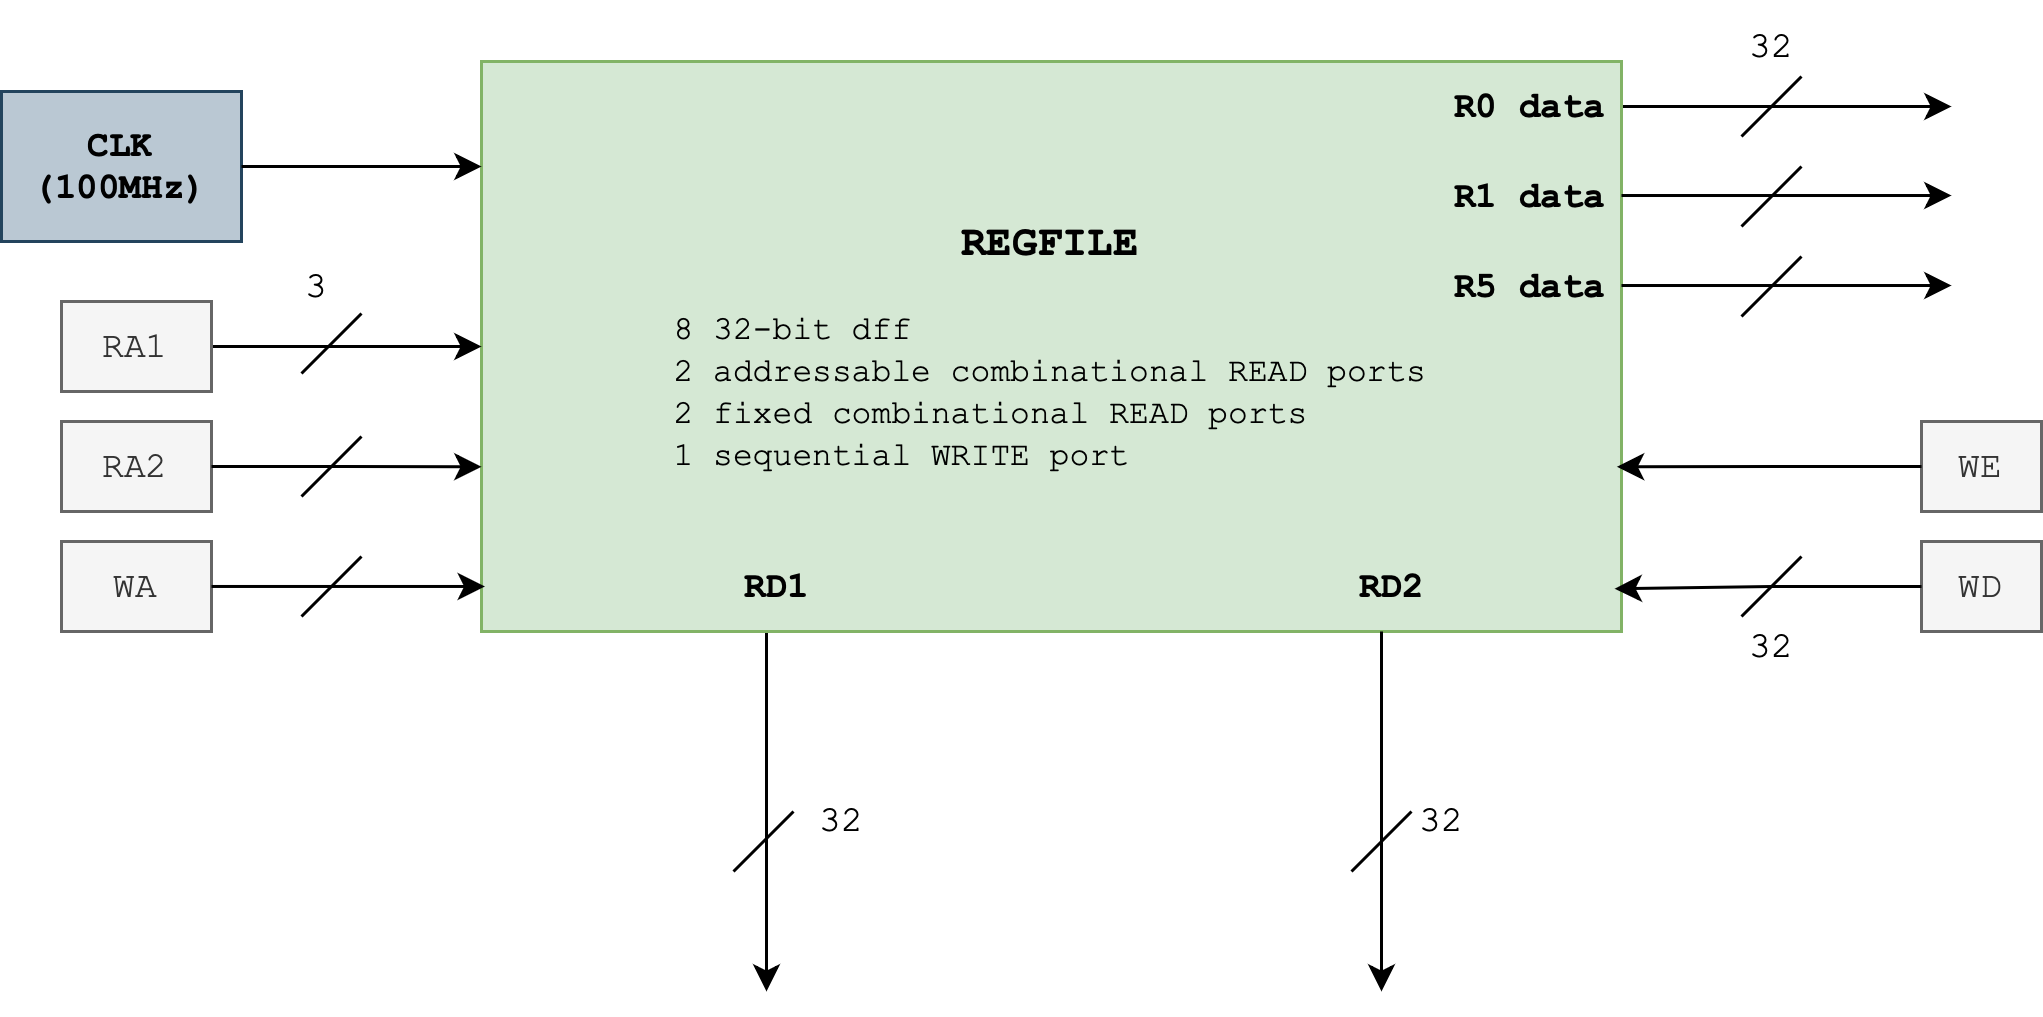

The diagram above was exported from draw.io. Its source (the exported page's mxGraphModel, read from the mxfile embedded in the PNG):
<mxGraphModel dx="1781" dy="645" grid="1" gridSize="10" guides="1" tooltips="1" connect="1" arrows="1" fold="1" page="1" pageScale="1" pageWidth="827" pageHeight="1169" math="0" shadow="0">
  <root>
    <mxCell id="0" />
    <mxCell id="1" parent="0" />
    <mxCell id="t6niIbKzdim_94gOn0xI-18" style="edgeStyle=orthogonalEdgeStyle;rounded=0;orthogonalLoop=1;jettySize=auto;html=1;exitX=0.25;exitY=1;exitDx=0;exitDy=0;" parent="1" source="t6niIbKzdim_94gOn0xI-1" edge="1">
      <mxGeometry relative="1" as="geometry">
        <mxPoint x="235" y="480" as="targetPoint" />
      </mxGeometry>
    </mxCell>
    <mxCell id="t6niIbKzdim_94gOn0xI-25" style="edgeStyle=orthogonalEdgeStyle;rounded=0;orthogonalLoop=1;jettySize=auto;html=1;exitX=1;exitY=0.5;exitDx=0;exitDy=0;" parent="1" edge="1">
      <mxGeometry relative="1" as="geometry">
        <mxPoint x="630" y="185" as="targetPoint" />
        <mxPoint x="520" y="185" as="sourcePoint" />
      </mxGeometry>
    </mxCell>
    <mxCell id="t6niIbKzdim_94gOn0xI-1" value="&lt;font style=&quot;font-size: 14px;&quot; face=&quot;Courier New&quot;&gt;&lt;b&gt;REGFILE&lt;/b&gt;&lt;/font&gt;&lt;div&gt;&lt;font face=&quot;Courier New&quot;&gt;&lt;b&gt;&lt;br&gt;&lt;/b&gt;&lt;/font&gt;&lt;div style=&quot;text-align: left;&quot;&gt;&lt;font face=&quot;Courier New&quot;&gt;8 32-bit dff&lt;/font&gt;&lt;/div&gt;&lt;div&gt;&lt;font face=&quot;Courier New&quot;&gt;2 addressable combinational READ ports&lt;/font&gt;&lt;/div&gt;&lt;div style=&quot;text-align: left;&quot;&gt;&lt;font face=&quot;Courier New&quot;&gt;2 fixed combinational READ ports&lt;/font&gt;&lt;/div&gt;&lt;div style=&quot;text-align: left;&quot;&gt;&lt;font face=&quot;Courier New&quot;&gt;1 sequential WRITE port&lt;/font&gt;&lt;/div&gt;&lt;/div&gt;" style="rounded=0;whiteSpace=wrap;html=1;fontSize=11;fillColor=#d5e8d4;strokeColor=#82b366;" parent="1" vertex="1">
      <mxGeometry x="140" y="170" width="380" height="190" as="geometry" />
    </mxCell>
    <mxCell id="t6niIbKzdim_94gOn0xI-2" value="CLK&lt;div&gt;(100MHz)&lt;/div&gt;" style="rounded=0;whiteSpace=wrap;html=1;fillColor=#bac8d3;strokeColor=#23445d;fontFamily=Courier New;fontStyle=1" parent="1" vertex="1">
      <mxGeometry x="-20" y="180" width="80" height="50" as="geometry" />
    </mxCell>
    <mxCell id="t6niIbKzdim_94gOn0xI-5" style="edgeStyle=orthogonalEdgeStyle;rounded=0;orthogonalLoop=1;jettySize=auto;html=1;" parent="1" source="t6niIbKzdim_94gOn0xI-2" edge="1">
      <mxGeometry relative="1" as="geometry">
        <mxPoint x="140" y="205" as="targetPoint" />
      </mxGeometry>
    </mxCell>
    <mxCell id="t6niIbKzdim_94gOn0xI-7" style="edgeStyle=orthogonalEdgeStyle;rounded=0;orthogonalLoop=1;jettySize=auto;html=1;entryX=0;entryY=0.5;entryDx=0;entryDy=0;" parent="1" source="t6niIbKzdim_94gOn0xI-6" target="t6niIbKzdim_94gOn0xI-1" edge="1">
      <mxGeometry relative="1" as="geometry" />
    </mxCell>
    <mxCell id="t6niIbKzdim_94gOn0xI-6" value="RA1" style="rounded=0;whiteSpace=wrap;html=1;fillColor=#f5f5f5;fontColor=#333333;strokeColor=#666666;fontFamily=Courier New;" parent="1" vertex="1">
      <mxGeometry y="250" width="50" height="30" as="geometry" />
    </mxCell>
    <mxCell id="t6niIbKzdim_94gOn0xI-8" value="RA2" style="rounded=0;whiteSpace=wrap;html=1;fillColor=#f5f5f5;fontColor=#333333;strokeColor=#666666;fontFamily=Courier New;" parent="1" vertex="1">
      <mxGeometry y="290" width="50" height="30" as="geometry" />
    </mxCell>
    <mxCell id="t6niIbKzdim_94gOn0xI-9" style="edgeStyle=orthogonalEdgeStyle;rounded=0;orthogonalLoop=1;jettySize=auto;html=1;entryX=0;entryY=0.711;entryDx=0;entryDy=0;entryPerimeter=0;" parent="1" source="t6niIbKzdim_94gOn0xI-8" target="t6niIbKzdim_94gOn0xI-1" edge="1">
      <mxGeometry relative="1" as="geometry" />
    </mxCell>
    <mxCell id="t6niIbKzdim_94gOn0xI-10" value="WA" style="rounded=0;whiteSpace=wrap;html=1;fillColor=#f5f5f5;fontColor=#333333;strokeColor=#666666;fontFamily=Courier New;" parent="1" vertex="1">
      <mxGeometry y="330" width="50" height="30" as="geometry" />
    </mxCell>
    <mxCell id="t6niIbKzdim_94gOn0xI-11" style="edgeStyle=orthogonalEdgeStyle;rounded=0;orthogonalLoop=1;jettySize=auto;html=1;entryX=0.003;entryY=0.921;entryDx=0;entryDy=0;entryPerimeter=0;" parent="1" source="t6niIbKzdim_94gOn0xI-10" target="t6niIbKzdim_94gOn0xI-1" edge="1">
      <mxGeometry relative="1" as="geometry" />
    </mxCell>
    <mxCell id="t6niIbKzdim_94gOn0xI-13" value="" style="endArrow=none;html=1;rounded=0;" parent="1" edge="1">
      <mxGeometry width="50" height="50" relative="1" as="geometry">
        <mxPoint x="80" y="274" as="sourcePoint" />
        <mxPoint x="100" y="254" as="targetPoint" />
      </mxGeometry>
    </mxCell>
    <mxCell id="t6niIbKzdim_94gOn0xI-14" value="" style="endArrow=none;html=1;rounded=0;" parent="1" edge="1">
      <mxGeometry width="50" height="50" relative="1" as="geometry">
        <mxPoint x="80" y="315" as="sourcePoint" />
        <mxPoint x="100" y="295" as="targetPoint" />
      </mxGeometry>
    </mxCell>
    <mxCell id="t6niIbKzdim_94gOn0xI-15" value="" style="endArrow=none;html=1;rounded=0;" parent="1" edge="1">
      <mxGeometry width="50" height="50" relative="1" as="geometry">
        <mxPoint x="80" y="355" as="sourcePoint" />
        <mxPoint x="100" y="335" as="targetPoint" />
      </mxGeometry>
    </mxCell>
    <mxCell id="t6niIbKzdim_94gOn0xI-19" value="RD1" style="text;html=1;align=center;verticalAlign=middle;whiteSpace=wrap;rounded=0;fontFamily=Courier New;fontStyle=1" parent="1" vertex="1">
      <mxGeometry x="209" y="330" width="60" height="30" as="geometry" />
    </mxCell>
    <mxCell id="t6niIbKzdim_94gOn0xI-20" style="edgeStyle=orthogonalEdgeStyle;rounded=0;orthogonalLoop=1;jettySize=auto;html=1;exitX=0.25;exitY=1;exitDx=0;exitDy=0;" parent="1" edge="1">
      <mxGeometry relative="1" as="geometry">
        <mxPoint x="440" y="480" as="targetPoint" />
        <mxPoint x="440" y="360" as="sourcePoint" />
      </mxGeometry>
    </mxCell>
    <mxCell id="t6niIbKzdim_94gOn0xI-21" value="RD2" style="text;html=1;align=center;verticalAlign=middle;whiteSpace=wrap;rounded=0;fontFamily=Courier New;fontStyle=1" parent="1" vertex="1">
      <mxGeometry x="414" y="330" width="60" height="30" as="geometry" />
    </mxCell>
    <mxCell id="t6niIbKzdim_94gOn0xI-22" value="" style="endArrow=none;html=1;rounded=0;" parent="1" edge="1">
      <mxGeometry width="50" height="50" relative="1" as="geometry">
        <mxPoint x="224" y="440" as="sourcePoint" />
        <mxPoint x="244" y="420" as="targetPoint" />
      </mxGeometry>
    </mxCell>
    <mxCell id="t6niIbKzdim_94gOn0xI-23" value="" style="endArrow=none;html=1;rounded=0;" parent="1" edge="1">
      <mxGeometry width="50" height="50" relative="1" as="geometry">
        <mxPoint x="430" y="440" as="sourcePoint" />
        <mxPoint x="450" y="420" as="targetPoint" />
      </mxGeometry>
    </mxCell>
    <mxCell id="t6niIbKzdim_94gOn0xI-27" style="edgeStyle=orthogonalEdgeStyle;rounded=0;orthogonalLoop=1;jettySize=auto;html=1;exitX=1;exitY=0.5;exitDx=0;exitDy=0;" parent="1" edge="1">
      <mxGeometry relative="1" as="geometry">
        <mxPoint x="630" y="214.67000000000002" as="targetPoint" />
        <mxPoint x="520" y="214.67000000000002" as="sourcePoint" />
      </mxGeometry>
    </mxCell>
    <mxCell id="t6niIbKzdim_94gOn0xI-28" value="R0 data" style="text;html=1;align=center;verticalAlign=middle;whiteSpace=wrap;rounded=0;fontFamily=Courier New;fontStyle=1" parent="1" vertex="1">
      <mxGeometry x="460" y="170" width="60" height="30" as="geometry" />
    </mxCell>
    <mxCell id="t6niIbKzdim_94gOn0xI-29" value="R1 data" style="text;html=1;align=center;verticalAlign=middle;whiteSpace=wrap;rounded=0;fontFamily=Courier New;fontStyle=1" parent="1" vertex="1">
      <mxGeometry x="460" y="200" width="60" height="30" as="geometry" />
    </mxCell>
    <mxCell id="t6niIbKzdim_94gOn0xI-30" value="WD" style="rounded=0;whiteSpace=wrap;html=1;fillColor=#f5f5f5;fontColor=#333333;strokeColor=#666666;fontFamily=Courier New;" parent="1" vertex="1">
      <mxGeometry x="620" y="330" width="40" height="30" as="geometry" />
    </mxCell>
    <mxCell id="t6niIbKzdim_94gOn0xI-31" style="edgeStyle=orthogonalEdgeStyle;rounded=0;orthogonalLoop=1;jettySize=auto;html=1;entryX=0.994;entryY=0.925;entryDx=0;entryDy=0;entryPerimeter=0;" parent="1" source="t6niIbKzdim_94gOn0xI-30" target="t6niIbKzdim_94gOn0xI-1" edge="1">
      <mxGeometry relative="1" as="geometry" />
    </mxCell>
    <mxCell id="t6niIbKzdim_94gOn0xI-32" value="R5 data" style="text;html=1;align=center;verticalAlign=middle;whiteSpace=wrap;rounded=0;fontFamily=Courier New;fontStyle=1" parent="1" vertex="1">
      <mxGeometry x="460" y="230" width="60" height="30" as="geometry" />
    </mxCell>
    <mxCell id="t6niIbKzdim_94gOn0xI-33" style="edgeStyle=orthogonalEdgeStyle;rounded=0;orthogonalLoop=1;jettySize=auto;html=1;exitX=1;exitY=0.5;exitDx=0;exitDy=0;" parent="1" edge="1">
      <mxGeometry relative="1" as="geometry">
        <mxPoint x="630" y="244.67000000000002" as="targetPoint" />
        <mxPoint x="520" y="244.67000000000002" as="sourcePoint" />
      </mxGeometry>
    </mxCell>
    <mxCell id="t6niIbKzdim_94gOn0xI-34" value="" style="endArrow=none;html=1;rounded=0;" parent="1" edge="1">
      <mxGeometry width="50" height="50" relative="1" as="geometry">
        <mxPoint x="560" y="355" as="sourcePoint" />
        <mxPoint x="580" y="335" as="targetPoint" />
      </mxGeometry>
    </mxCell>
    <mxCell id="t6niIbKzdim_94gOn0xI-35" value="" style="endArrow=none;html=1;rounded=0;" parent="1" edge="1">
      <mxGeometry width="50" height="50" relative="1" as="geometry">
        <mxPoint x="560" y="255" as="sourcePoint" />
        <mxPoint x="580" y="235" as="targetPoint" />
      </mxGeometry>
    </mxCell>
    <mxCell id="t6niIbKzdim_94gOn0xI-36" value="" style="endArrow=none;html=1;rounded=0;" parent="1" edge="1">
      <mxGeometry width="50" height="50" relative="1" as="geometry">
        <mxPoint x="560" y="225" as="sourcePoint" />
        <mxPoint x="580" y="205" as="targetPoint" />
      </mxGeometry>
    </mxCell>
    <mxCell id="t6niIbKzdim_94gOn0xI-37" value="" style="endArrow=none;html=1;rounded=0;" parent="1" edge="1">
      <mxGeometry width="50" height="50" relative="1" as="geometry">
        <mxPoint x="560" y="195" as="sourcePoint" />
        <mxPoint x="580" y="175" as="targetPoint" />
      </mxGeometry>
    </mxCell>
    <mxCell id="t6niIbKzdim_94gOn0xI-38" value="WE" style="rounded=0;whiteSpace=wrap;html=1;fillColor=#f5f5f5;fontColor=#333333;strokeColor=#666666;fontFamily=Courier New;" parent="1" vertex="1">
      <mxGeometry x="620" y="290" width="40" height="30" as="geometry" />
    </mxCell>
    <mxCell id="t6niIbKzdim_94gOn0xI-40" style="edgeStyle=orthogonalEdgeStyle;rounded=0;orthogonalLoop=1;jettySize=auto;html=1;entryX=0.996;entryY=0.711;entryDx=0;entryDy=0;entryPerimeter=0;" parent="1" source="t6niIbKzdim_94gOn0xI-38" target="t6niIbKzdim_94gOn0xI-1" edge="1">
      <mxGeometry relative="1" as="geometry" />
    </mxCell>
    <mxCell id="t6niIbKzdim_94gOn0xI-41" value="32" style="text;html=1;align=center;verticalAlign=middle;resizable=0;points=[];autosize=1;strokeColor=none;fillColor=none;fontFamily=Courier New;" parent="1" vertex="1">
      <mxGeometry x="440" y="408" width="40" height="30" as="geometry" />
    </mxCell>
    <mxCell id="t6niIbKzdim_94gOn0xI-42" value="32" style="text;html=1;align=center;verticalAlign=middle;resizable=0;points=[];autosize=1;strokeColor=none;fillColor=none;fontFamily=Courier New;" parent="1" vertex="1">
      <mxGeometry x="240" y="408" width="40" height="30" as="geometry" />
    </mxCell>
    <mxCell id="t6niIbKzdim_94gOn0xI-43" value="32" style="text;html=1;align=center;verticalAlign=middle;resizable=0;points=[];autosize=1;strokeColor=none;fillColor=none;fontFamily=Courier New;" parent="1" vertex="1">
      <mxGeometry x="550" y="350" width="40" height="30" as="geometry" />
    </mxCell>
    <mxCell id="t6niIbKzdim_94gOn0xI-44" value="32" style="text;html=1;align=center;verticalAlign=middle;resizable=0;points=[];autosize=1;strokeColor=none;fillColor=none;fontFamily=Courier New;" parent="1" vertex="1">
      <mxGeometry x="550" y="150" width="40" height="30" as="geometry" />
    </mxCell>
    <mxCell id="t6niIbKzdim_94gOn0xI-45" value="3" style="text;html=1;align=center;verticalAlign=middle;resizable=0;points=[];autosize=1;strokeColor=none;fillColor=none;fontFamily=Courier New;" parent="1" vertex="1">
      <mxGeometry x="70" y="230" width="30" height="30" as="geometry" />
    </mxCell>
  </root>
</mxGraphModel>